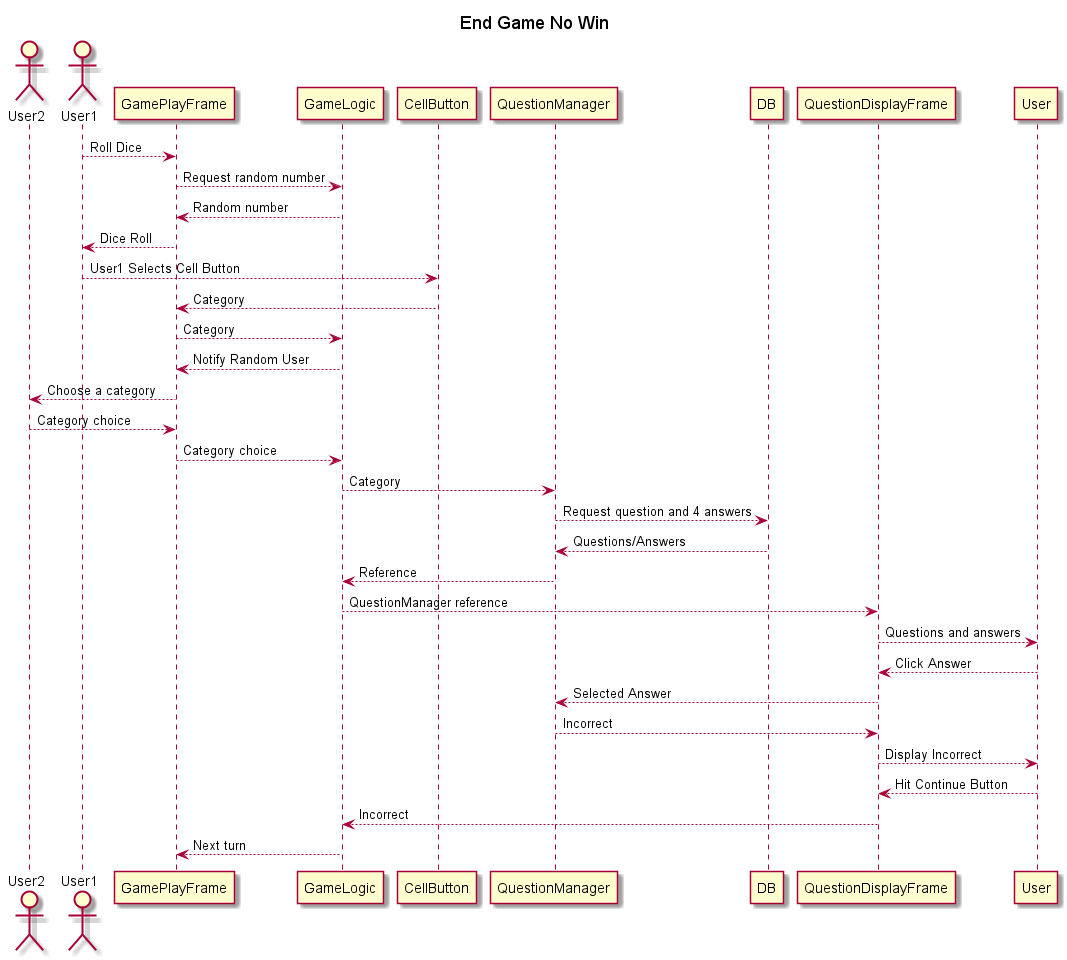

The diagram above was rendered by PlantUML. Its source (embedded in the PNG):
@startuml

title End Game No Win

Actor User2
Actor User1

User1 --> GamePlayFrame : Roll Dice
GamePlayFrame --> GameLogic : Request random number
GameLogic --> GamePlayFrame : Random number
GamePlayFrame --> User1 : Dice Roll
User1 --> CellButton : User1 Selects Cell Button
CellButton --> GamePlayFrame : Category
GamePlayFrame --> GameLogic : Category
GameLogic --> GamePlayFrame : Notify Random User
GamePlayFrame --> User2 : Choose a category
User2 --> GamePlayFrame : Category choice
GamePlayFrame --> GameLogic : Category choice
GameLogic --> QuestionManager : Category
QuestionManager --> DB : Request question and 4 answers
DB --> QuestionManager : Questions/Answers
QuestionManager --> GameLogic : Reference
GameLogic --> QuestionDisplayFrame : QuestionManager reference
QuestionDisplayFrame --> User : Questions and answers
User --> QuestionDisplayFrame : Click Answer
QuestionDisplayFrame --> QuestionManager : Selected Answer
QuestionManager --> QuestionDisplayFrame : Incorrect
QuestionDisplayFrame --> User : Display Incorrect
User --> QuestionDisplayFrame : Hit Continue Button
QuestionDisplayFrame --> GameLogic : Incorrect
GameLogic --> GamePlayFrame : Next turn

@enduml